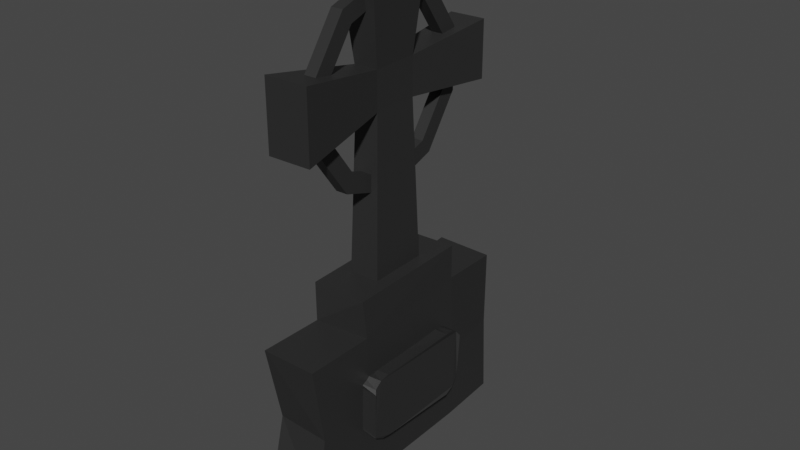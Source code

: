 # Source: GraveStone_2.blend  (saved by Blender 3.5.10; exported with 4.5.12 LTS)
import bpy
from mathutils import Matrix  # noqa: F401  (used for matrix-valued properties, if any)

bpy.ops.wm.read_factory_settings(use_empty=True)
scene = bpy.context.scene
scene.name = 'Scene'

# ---- collections
col_collection = bpy.data.collections.new('Collection'); scene.collection.children.link(col_collection)

# ---- materials (node trees are filled in below, after node groups)
mat_stone = bpy.data.materials.new('Stone')
mat_stone.alpha_threshold = 0.0
mat_stone.use_transparent_shadow = False
mat_stone.roughness = 0.5
mat_stone.line_color = (0.0, 0.0, 0.0, 1.0)

# ---- material node trees
mat_stone.use_nodes = True; mat_stone.node_tree.nodes.clear()
_N = mat_stone.node_tree.nodes; _L = mat_stone.node_tree.links
n0 = _N.new('ShaderNodeOutputMaterial'); n0.name = 'Material Output'; n0.location = (300, 300)
n1 = _N.new('ShaderNodeBsdfPrincipled'); n1.name = 'Principled BSDF'; n1.location = (10, 300)
n1.distribution = 'GGX'
n1.subsurface_method = 'RANDOM_WALK_SKIN'
n1.inputs[0].default_value = (0.05222, 0.05222, 0.05222, 1.0)
n1.inputs[1].default_value = 0.5512
n1.inputs[3].default_value = 1.45
n1.inputs[27].default_value = (0.0, 0.0, 0.0, 1.0)
n1.inputs[28].default_value = 1.0
_L.new(n1.outputs[0], n0.inputs[0])
n0.is_active_output = True

# ---- world
world_world = bpy.data.worlds.new('World'); scene.world = world_world
world_world.use_nodes = True; world_world.node_tree.nodes.clear()
_N = world_world.node_tree.nodes; _L = world_world.node_tree.links
n0 = _N.new('ShaderNodeOutputWorld'); n0.name = 'World Output'; n0.location = (300, 300)
n1 = _N.new('ShaderNodeBackground'); n1.name = 'Background'; n1.location = (10, 300)
n1.inputs[0].default_value = (0.05088, 0.05088, 0.05088, 1.0)
_L.new(n1.outputs[0], n0.inputs[0])
n0.is_active_output = True
world_world.color = (0.05088, 0.05088, 0.05088)
world_world.use_sun_shadow = False
world_world.sun_shadow_jitter_overblur = 0.0

# ---- meshes
me_plane = bpy.data.meshes.new('Plane')
me_plane.from_pydata([(-0.758, -10.07, 1.778), (-1.179, -9.806, 1.728), (-0.9351, -10.09, 1.736), (-1.184, -9.853, 1.726), (1.392, -9.515, 1.814), (0.9775, -9.994, 1.915), (1.352, -9.74, 1.803), (1.229, -9.896, 1.868), (-1.21, -8.09, 1.624), (-0.8109, -7.645, 1.552), (-1.15, -7.965, 1.546), (-1.013, -7.727, 1.543), (0.9864, -7.544, 1.649), (1.427, -7.916, 1.707), (1.185, -7.549, 1.646), (1.363, -7.763, 1.626), (-0.783, -7.81, 0.9218), (-1.17, -8.137, 1.059), (-1.04, -7.798, 0.9741), (-1.194, -7.966, 1.063), (-1.144, -9.75, 1.023), (-0.8114, -10.15, 1.103), (-1.122, -9.965, 1.038), (-0.9325, -10.12, 0.982), (1.119, -10.11, 1.13), (1.461, -9.653, 1.263), (1.267, -9.968, 1.132), (1.356, -9.87, 1.313), (1.429, -8.003, 1.134), (1.048, -7.657, 1.042), (1.378, -7.81, 1.09), (1.185, -7.721, 1.059), (2.868, -6.065, -0.3621), (3.027, -11.85, 0.1498), (2.797, -5.885, 1.154), (2.958, -11.66, 1.612), (-2.504, -6.548, -0.4543), (-2.417, -12.37, -0.04805), (-2.544, -6.366, 1.008), (-2.396, -12.16, 1.449), (2.997, -8.925, -0.01085), (-2.221, -9.227, 1.219), (2.944, -8.822, 1.29), (-2.131, -9.379, -0.1882), (-0.9278, -12.28, 0.05074), (-1.129, -6.219, 1.11), (-1.067, -12.01, 1.484), (-1.168, -6.441, -0.3567), (-0.9185, -9.314, -0.1435), (-0.884, -9.121, 1.282), (1.688, -11.86, 1.58), (1.529, -6.169, -0.2689), (1.739, -9.134, -0.1486), (1.743, -12.02, 0.07324), (1.512, -5.895, 1.138), (1.667, -8.952, 1.384), (1.479, -4.598, 1.044), (-1.242, -4.798, 0.978), (-1.169, -5.021, -0.5071), (1.491, -4.822, -0.4808), (-0.4724, -5.201, -0.1323), (-0.8507, 5.742, -0.03953), (-0.4885, -5.087, 0.6763), (-0.8322, 5.611, -0.9682), (0.7787, -4.978, 0.7109), (0.6232, 5.737, -0.9284), (0.7948, -5.092, -0.09765), (0.6047, 5.867, 0.0002918), (2.512, 0.8381, -0.5346), (-2.442, 0.3585, 0.3943), (2.493, 0.9726, 0.424), (-2.419, 0.1985, -0.7462), (-0.4861, 0.9676, -0.4782), (-0.4987, 1.056, 0.1523), (0.4895, 1.141, 0.1794), (0.5021, 1.053, -0.4512), (-2.504, 2.887, 0.2137), (2.46, 2.963, -0.6863), (2.44, 3.098, 0.2722), (-2.482, 2.727, -0.9268), (-0.5206, 2.366, -0.5781), (-0.5331, 2.454, 0.05251), (0.4551, 2.539, 0.07955), (0.4676, 2.451, -0.551), (-0.1319, 5.304, -0.2773), (-1.293, 4.506, -0.2599), (-1.976, 2.622, -0.1497), (-1.921, 0.3698, 0.01113), (-1.148, -1.389, 0.1612), (0.04773, -1.984, 0.2431), (1.209, -1.187, 0.2256), (1.892, 0.6981, 0.1154), (1.836, 2.95, -0.04538), (1.063, 4.709, -0.1954), (-0.1319, 5.304, -0.2773), (-1.293, 4.506, -0.2599), (-1.976, 2.622, -0.1497), (-1.921, 0.3698, 0.01113), (-1.148, -1.389, 0.1612), (0.04773, -1.984, 0.2431), (1.209, -1.187, 0.2256), (1.892, 0.6981, 0.1154), (1.836, 2.95, -0.04538), (1.063, 4.709, -0.1954), (-0.1319, 5.304, -0.2773), (-1.293, 4.506, -0.2599), (-1.976, 2.622, -0.1497), (-1.921, 0.3698, 0.01113), (-1.148, -1.389, 0.1612), (0.04773, -1.984, 0.2431), (1.209, -1.187, 0.2256), (1.892, 0.6981, 0.1154), (1.836, 2.95, -0.04538), (1.063, 4.709, -0.1954), (-0.1319, 5.304, -0.2773), (-1.293, 4.506, -0.2599), (-1.976, 2.622, -0.1497), (-1.921, 0.3698, 0.01113), (-1.148, -1.389, 0.1612), (0.04773, -1.984, 0.2431), (1.209, -1.187, 0.2256), (1.892, 0.6981, 0.1154), (1.836, 2.95, -0.04538), (1.063, 4.709, -0.1954), (-0.1319, 5.304, -0.2773), (-1.293, 4.506, -0.2599), (-1.976, 2.622, -0.1497), (-1.921, 0.3698, 0.01113), (-1.148, -1.389, 0.1612), (0.04773, -1.984, 0.2431), (1.209, -1.187, 0.2256), (1.892, 0.6981, 0.1154), (1.836, 2.95, -0.04538), (1.063, 4.709, -0.1954), (-0.1319, 5.304, -0.2773), (-1.293, 4.506, -0.2599), (-1.976, 2.622, -0.1497), (-1.921, 0.3698, 0.01113), (-1.148, -1.389, 0.1612), (0.04773, -1.984, 0.2431), (1.209, -1.187, 0.2256), (1.892, 0.6981, 0.1154), (1.836, 2.95, -0.04538), (1.063, 4.709, -0.1954), (-0.1319, 5.304, -0.2773), (-1.293, 4.506, -0.2599), (-1.976, 2.622, -0.1497), (-1.921, 0.3698, 0.01113), (-1.148, -1.389, 0.1612), (0.04773, -1.984, 0.2431), (1.209, -1.187, 0.2256), (1.892, 0.6981, 0.1154), (1.836, 2.95, -0.04538), (1.063, 4.709, -0.1954), (-0.1319, 5.304, -0.2773), (-1.293, 4.506, -0.2599), (-1.976, 2.622, -0.1497), (-1.921, 0.3698, 0.01113), (-1.148, -1.389, 0.1612), (0.04773, -1.984, 0.2431), (1.209, -1.187, 0.2256), (1.892, 0.6981, 0.1154), (1.836, 2.95, -0.04538), (1.063, 4.709, -0.1954), (-0.1319, 5.304, -0.2773), (-1.293, 4.506, -0.2599), (-1.976, 2.622, -0.1497), (-1.921, 0.3698, 0.01113), (-1.148, -1.389, 0.1612), (0.04773, -1.984, 0.2431), (1.209, -1.187, 0.2256), (1.892, 0.6981, 0.1154), (1.836, 2.95, -0.04538), (1.063, 4.709, -0.1954), (-0.1319, 5.304, -0.2773), (-1.293, 4.506, -0.2599), (-1.976, 2.622, -0.1497), (-1.921, 0.3698, 0.01113), (-1.148, -1.389, 0.1612), (0.04773, -1.984, 0.2431), (1.209, -1.187, 0.2256), (1.892, 0.6981, 0.1154), (1.836, 2.95, -0.04538), (1.063, 4.709, -0.1954), (-0.1319, 5.304, -0.2773), (-1.293, 4.506, -0.2599), (-1.976, 2.622, -0.1497), (-1.921, 0.3698, 0.01113), (-1.148, -1.389, 0.1612), (0.04773, -1.984, 0.2431), (1.209, -1.187, 0.2256), (1.892, 0.6981, 0.1154), (1.836, 2.95, -0.04538), (1.063, 4.709, -0.1954), (-0.1319, 5.304, -0.2773), (-1.293, 4.506, -0.2599), (-1.976, 2.622, -0.1497), (-1.921, 0.3698, 0.01113), (-1.148, -1.389, 0.1612), (0.04773, -1.984, 0.2431), (1.209, -1.187, 0.2256), (1.892, 0.6981, 0.1154), (1.836, 2.95, -0.04538), (1.063, 4.709, -0.1954), (-0.1319, 5.304, -0.2773), (-1.293, 4.506, -0.2599), (-1.976, 2.622, -0.1497), (-1.921, 0.3698, 0.01113), (-1.148, -1.389, 0.1612), (0.04773, -1.984, 0.2431), (1.209, -1.187, 0.2256), (1.892, 0.6981, 0.1154), (1.836, 2.95, -0.04538), (1.063, 4.709, -0.1954), (-0.1319, 5.304, -0.2773), (-1.293, 4.506, -0.2599), (-1.976, 2.622, -0.1497), (-1.921, 0.3698, 0.01113), (-1.148, -1.389, 0.1612), (0.04773, -1.984, 0.2431), (1.209, -1.187, 0.2256), (1.892, 0.6981, 0.1154), (1.836, 2.95, -0.04538), (1.063, 4.709, -0.1954), (-0.1161, 4.666, -0.2318), (-1.074, 4.008, -0.2174), (-1.638, 2.453, -0.1265), (-1.592, 0.5956, 0.006186), (-0.9541, -0.8556, 0.1299), (0.03202, -1.346, 0.1975), (0.9898, -0.6883, 0.1831), (1.553, 0.8664, 0.09223), (1.508, 2.724, -0.04044), (0.8699, 4.176, -0.1642), (-0.1256, 5.259, -0.5931), (-1.287, 4.462, -0.5756), (-1.97, 2.577, -0.4655), (-1.914, 0.3255, -0.3046), (-1.141, -1.434, -0.1546), (0.05403, -2.028, -0.07269), (1.215, -1.231, -0.09016), (1.898, 0.6538, -0.2003), (1.843, 2.906, -0.3612), (1.07, 4.665, -0.5112), (-0.1256, 5.259, -0.5931), (-1.287, 4.462, -0.5756), (-1.97, 2.577, -0.4655), (-1.914, 0.3255, -0.3046), (-1.141, -1.434, -0.1546), (0.05403, -2.028, -0.07269), (1.215, -1.231, -0.09016), (1.898, 0.6538, -0.2003), (1.843, 2.906, -0.3612), (1.07, 4.665, -0.5112), (-0.1256, 5.259, -0.5931), (-1.287, 4.462, -0.5756), (-1.97, 2.577, -0.4655), (-1.914, 0.3255, -0.3046), (-1.141, -1.434, -0.1546), (0.05403, -2.028, -0.07269), (1.215, -1.231, -0.09016), (1.898, 0.6538, -0.2003), (1.843, 2.906, -0.3612), (1.07, 4.665, -0.5112), (-0.1256, 5.259, -0.5931), (-1.287, 4.462, -0.5756), (-1.97, 2.577, -0.4655), (-1.914, 0.3255, -0.3046), (-1.141, -1.434, -0.1546), (0.05403, -2.028, -0.07269), (1.215, -1.231, -0.09016), (1.898, 0.6538, -0.2003), (1.843, 2.906, -0.3612), (1.07, 4.665, -0.5112), (-0.1256, 5.259, -0.5931), (-1.287, 4.462, -0.5756), (-1.97, 2.577, -0.4655), (-1.914, 0.3255, -0.3046), (-1.141, -1.434, -0.1546), (0.05403, -2.028, -0.07269), (1.215, -1.231, -0.09016), (1.898, 0.6538, -0.2003), (1.843, 2.906, -0.3612), (1.07, 4.665, -0.5112), (-0.1256, 5.259, -0.5931), (-1.287, 4.462, -0.5756), (-1.97, 2.577, -0.4655), (-1.914, 0.3255, -0.3046), (-1.141, -1.434, -0.1546), (0.05403, -2.028, -0.07269), (1.215, -1.231, -0.09016), (1.898, 0.6538, -0.2003), (1.843, 2.906, -0.3612), (1.07, 4.665, -0.5112), (-0.1256, 5.259, -0.5931), (-1.287, 4.462, -0.5756), (-1.97, 2.577, -0.4655), (-1.914, 0.3255, -0.3046), (-1.141, -1.434, -0.1546), (0.05403, -2.028, -0.07269), (1.215, -1.231, -0.09016), (1.898, 0.6538, -0.2003), (1.843, 2.906, -0.3612), (1.07, 4.665, -0.5112), (-0.1256, 5.259, -0.5931), (-1.287, 4.462, -0.5756), (-1.97, 2.577, -0.4655), (-1.914, 0.3255, -0.3046), (-1.141, -1.434, -0.1546), (0.05403, -2.028, -0.07269), (1.215, -1.231, -0.09016), (1.898, 0.6538, -0.2003), (1.843, 2.906, -0.3612), (1.07, 4.665, -0.5112), (-0.1256, 5.259, -0.5931), (-1.287, 4.462, -0.5756), (-1.97, 2.577, -0.4655), (-1.914, 0.3255, -0.3046), (-1.141, -1.434, -0.1546), (0.05403, -2.028, -0.07269), (1.215, -1.231, -0.09016), (1.898, 0.6538, -0.2003), (1.843, 2.906, -0.3612), (1.07, 4.665, -0.5112), (-0.1256, 5.259, -0.5931), (-1.287, 4.462, -0.5756), (-1.97, 2.577, -0.4655), (-1.914, 0.3255, -0.3046), (-1.141, -1.434, -0.1546), (0.05403, -2.028, -0.07269), (1.215, -1.231, -0.09016), (1.898, 0.6538, -0.2003), (1.843, 2.906, -0.3612), (1.07, 4.665, -0.5112), (-0.1256, 5.259, -0.5931), (-1.287, 4.462, -0.5756), (-1.97, 2.577, -0.4655), (-1.914, 0.3255, -0.3046), (-1.141, -1.434, -0.1546), (0.05403, -2.028, -0.07269), (1.215, -1.231, -0.09016), (1.898, 0.6538, -0.2003), (1.843, 2.906, -0.3612), (1.07, 4.665, -0.5112), (-0.1256, 5.259, -0.5931), (-1.287, 4.462, -0.5756), (-1.97, 2.577, -0.4655), (-1.914, 0.3255, -0.3046), (-1.141, -1.434, -0.1546), (0.05403, -2.028, -0.07269), (1.215, -1.231, -0.09016), (1.898, 0.6538, -0.2003), (1.843, 2.906, -0.3612), (1.07, 4.665, -0.5112), (-0.1256, 5.259, -0.5931), (-1.287, 4.462, -0.5756), (-1.97, 2.577, -0.4655), (-1.914, 0.3255, -0.3046), (-1.141, -1.434, -0.1546), (0.05403, -2.028, -0.07269), (1.215, -1.231, -0.09016), (1.898, 0.6538, -0.2003), (1.843, 2.906, -0.3612), (1.07, 4.665, -0.5112), (-0.1256, 5.259, -0.5931), (-1.287, 4.462, -0.5756), (-1.97, 2.577, -0.4655), (-1.914, 0.3255, -0.3046), (-1.141, -1.434, -0.1546), (0.05403, -2.028, -0.07269), (1.215, -1.231, -0.09016), (1.898, 0.6538, -0.2003), (1.843, 2.906, -0.3612), (1.07, 4.665, -0.5112), (-0.1099, 4.622, -0.5476), (-1.068, 3.964, -0.5332), (-1.631, 2.409, -0.4423), (-1.585, 0.5513, -0.3096), (-0.9478, -0.9, -0.1858), (0.03831, -1.39, -0.1182), (0.9961, -0.7326, -0.1326), (1.56, 0.8221, -0.2235), (1.514, 2.68, -0.3562), (0.8762, 4.131, -0.48)], [], [(0, 5, 24, 21), (12, 9, 16, 29), (0, 2, 3, 1, 8, 10, 11, 9, 12, 14, 15, 13, 4, 6, 7, 5), (20, 22, 23, 21, 24, 26, 27, 25, 28, 30, 31, 29, 16, 18, 19, 17), (4, 13, 28, 25), (12, 29, 31, 14), (14, 31, 30, 15), (15, 30, 28, 13), (24, 5, 7, 26), (26, 7, 6, 27), (27, 6, 4, 25), (0, 21, 23, 2), (2, 23, 22, 3), (3, 22, 20, 1), (16, 9, 11, 18), (18, 11, 10, 19), (19, 10, 8, 17), (8, 1, 20, 17), (47, 36, 38, 45), (49, 45, 38, 41), (41, 38, 36, 43), (53, 33, 35, 50), (40, 32, 34, 42), (52, 51, 32, 40), (53, 52, 40, 33), (33, 40, 42, 35), (39, 41, 43, 37), (46, 49, 41, 39), (50, 55, 49, 46), (37, 43, 48, 44), (43, 36, 47, 48), (37, 44, 46, 39), (55, 54, 45, 49), (51, 47, 58, 59), (32, 51, 54, 34), (42, 34, 54, 55), (35, 42, 55, 50), (44, 48, 52, 53), (48, 47, 51, 52), (44, 53, 50, 46), (59, 58, 57, 56), (47, 45, 57, 58), (54, 51, 59, 56), (45, 54, 56, 57), (82, 67, 61, 81), (65, 63, 61, 67), (80, 63, 65, 83), (60, 72, 75, 66), (64, 74, 73, 62), (63, 80, 79, 76, 81, 61), (72, 80, 83, 75), (70, 78, 82, 74), (74, 82, 81, 73), (71, 79, 80, 72), (75, 83, 77, 68), (68, 77, 78, 70), (69, 76, 79, 71), (73, 81, 76, 69), (67, 82, 78, 77, 83, 65), (74, 64, 66, 75, 68, 70), (72, 60, 62, 73, 69, 71), (85, 86, 96, 95), (92, 93, 103, 102), (89, 90, 100, 99), (86, 87, 97, 96), (93, 84, 94, 103), (90, 91, 101, 100), (87, 88, 98, 97), (84, 85, 95, 94), (91, 92, 102, 101), (88, 89, 99, 98), (95, 96, 106, 105), (102, 103, 113, 112), (99, 100, 110, 109), (96, 97, 107, 106), (103, 94, 104, 113), (100, 101, 111, 110), (97, 98, 108, 107), (94, 95, 105, 104), (101, 102, 112, 111), (98, 99, 109, 108), (109, 110, 120, 119), (106, 107, 117, 116), (113, 104, 114, 123), (110, 111, 121, 120), (107, 108, 118, 117), (104, 105, 115, 114), (111, 112, 122, 121), (108, 109, 119, 118), (105, 106, 116, 115), (112, 113, 123, 122), (116, 117, 127, 126), (123, 114, 124, 133), (120, 121, 131, 130), (117, 118, 128, 127), (114, 115, 125, 124), (121, 122, 132, 131), (118, 119, 129, 128), (115, 116, 126, 125), (122, 123, 133, 132), (119, 120, 130, 129), (128, 129, 139, 138), (125, 126, 136, 135), (132, 133, 143, 142), (129, 130, 140, 139), (126, 127, 137, 136), (133, 124, 134, 143), (130, 131, 141, 140), (127, 128, 138, 137), (124, 125, 135, 134), (131, 132, 142, 141), (145, 155, 156, 146), (152, 162, 163, 153), (149, 159, 160, 150), (146, 156, 157, 147), (153, 163, 154, 144), (150, 160, 161, 151), (147, 157, 158, 148), (144, 154, 155, 145), (151, 161, 162, 152), (148, 158, 159, 149), (155, 165, 166, 156), (162, 172, 173, 163), (159, 169, 170, 160), (156, 166, 167, 157), (163, 173, 164, 154), (160, 170, 171, 161), (157, 167, 168, 158), (154, 164, 165, 155), (161, 171, 172, 162), (158, 168, 169, 159), (169, 179, 180, 170), (166, 176, 177, 167), (173, 183, 174, 164), (170, 180, 181, 171), (167, 177, 178, 168), (164, 174, 175, 165), (171, 181, 182, 172), (168, 178, 179, 169), (165, 175, 176, 166), (172, 182, 183, 173), (176, 186, 187, 177), (183, 193, 184, 174), (180, 190, 191, 181), (177, 187, 188, 178), (174, 184, 185, 175), (181, 191, 192, 182), (178, 188, 189, 179), (175, 185, 186, 176), (182, 192, 193, 183), (179, 189, 190, 180), (188, 198, 199, 189), (185, 195, 196, 186), (192, 202, 203, 193), (189, 199, 200, 190), (186, 196, 197, 187), (193, 203, 194, 184), (190, 200, 201, 191), (187, 197, 198, 188), (184, 194, 195, 185), (191, 201, 202, 192), (88, 148, 149, 89), (138, 198, 197, 137), (89, 149, 150, 90), (139, 199, 198, 138), (90, 150, 151, 91), (140, 200, 199, 139), (91, 151, 152, 92), (141, 201, 200, 140), (84, 144, 145, 85), (92, 152, 153, 93), (142, 202, 201, 141), (85, 145, 146, 86), (135, 195, 194, 134), (93, 153, 144, 84), (143, 203, 202, 142), (86, 146, 147, 87), (136, 196, 195, 135), (134, 194, 203, 143), (87, 147, 148, 88), (137, 197, 196, 136), (196, 206, 205, 195), (203, 213, 212, 202), (200, 210, 209, 199), (197, 207, 206, 196), (194, 204, 213, 203), (201, 211, 210, 200), (198, 208, 207, 197), (195, 205, 204, 194), (202, 212, 211, 201), (199, 209, 208, 198), (211, 221, 220, 210), (208, 218, 217, 207), (205, 215, 214, 204), (212, 222, 221, 211), (209, 219, 218, 208), (206, 216, 215, 205), (213, 223, 222, 212), (210, 220, 219, 209), (207, 217, 216, 206), (204, 214, 223, 213), (218, 228, 227, 217), (215, 225, 224, 214), (222, 232, 231, 221), (219, 229, 228, 218), (216, 226, 225, 215), (223, 233, 232, 222), (220, 230, 229, 219), (217, 227, 226, 216), (214, 224, 233, 223), (221, 231, 230, 220), (235, 245, 246, 236), (242, 252, 253, 243), (239, 249, 250, 240), (236, 246, 247, 237), (243, 253, 244, 234), (240, 250, 251, 241), (237, 247, 248, 238), (234, 244, 245, 235), (241, 251, 252, 242), (238, 248, 249, 239), (245, 255, 256, 246), (252, 262, 263, 253), (249, 259, 260, 250), (246, 256, 257, 247), (253, 263, 254, 244), (250, 260, 261, 251), (247, 257, 258, 248), (244, 254, 255, 245), (251, 261, 262, 252), (248, 258, 259, 249), (259, 269, 270, 260), (256, 266, 267, 257), (263, 273, 264, 254), (260, 270, 271, 261), (257, 267, 268, 258), (254, 264, 265, 255), (261, 271, 272, 262), (258, 268, 269, 259), (255, 265, 266, 256), (262, 272, 273, 263), (266, 276, 277, 267), (273, 283, 274, 264), (270, 280, 281, 271), (267, 277, 278, 268), (264, 274, 275, 265), (271, 281, 282, 272), (268, 278, 279, 269), (265, 275, 276, 266), (272, 282, 283, 273), (269, 279, 280, 270), (278, 288, 289, 279), (275, 285, 286, 276), (282, 292, 293, 283), (279, 289, 290, 280), (276, 286, 287, 277), (283, 293, 284, 274), (280, 290, 291, 281), (277, 287, 288, 278), (274, 284, 285, 275), (281, 291, 292, 282), (295, 296, 306, 305), (302, 303, 313, 312), (299, 300, 310, 309), (296, 297, 307, 306), (303, 294, 304, 313), (300, 301, 311, 310), (297, 298, 308, 307), (294, 295, 305, 304), (301, 302, 312, 311), (298, 299, 309, 308), (305, 306, 316, 315), (312, 313, 323, 322), (309, 310, 320, 319), (306, 307, 317, 316), (313, 304, 314, 323), (310, 311, 321, 320), (307, 308, 318, 317), (304, 305, 315, 314), (311, 312, 322, 321), (308, 309, 319, 318), (319, 320, 330, 329), (316, 317, 327, 326), (323, 314, 324, 333), (320, 321, 331, 330), (317, 318, 328, 327), (314, 315, 325, 324), (321, 322, 332, 331), (318, 319, 329, 328), (315, 316, 326, 325), (322, 323, 333, 332), (326, 327, 337, 336), (333, 324, 334, 343), (330, 331, 341, 340), (327, 328, 338, 337), (324, 325, 335, 334), (331, 332, 342, 341), (328, 329, 339, 338), (325, 326, 336, 335), (332, 333, 343, 342), (329, 330, 340, 339), (338, 339, 349, 348), (335, 336, 346, 345), (342, 343, 353, 352), (339, 340, 350, 349), (336, 337, 347, 346), (343, 334, 344, 353), (340, 341, 351, 350), (337, 338, 348, 347), (334, 335, 345, 344), (341, 342, 352, 351), (238, 239, 299, 298), (288, 287, 347, 348), (239, 240, 300, 299), (289, 288, 348, 349), (240, 241, 301, 300), (290, 289, 349, 350), (241, 242, 302, 301), (291, 290, 350, 351), (234, 235, 295, 294), (242, 243, 303, 302), (292, 291, 351, 352), (235, 236, 296, 295), (285, 284, 344, 345), (243, 234, 294, 303), (293, 292, 352, 353), (236, 237, 297, 296), (286, 285, 345, 346), (284, 293, 353, 344), (237, 238, 298, 297), (287, 286, 346, 347), (346, 345, 355, 356), (353, 352, 362, 363), (350, 349, 359, 360), (347, 346, 356, 357), (344, 353, 363, 354), (351, 350, 360, 361), (348, 347, 357, 358), (345, 344, 354, 355), (352, 351, 361, 362), (349, 348, 358, 359), (361, 360, 370, 371), (358, 357, 367, 368), (355, 354, 364, 365), (362, 361, 371, 372), (359, 358, 368, 369), (356, 355, 365, 366), (363, 362, 372, 373), (360, 359, 369, 370), (357, 356, 366, 367), (354, 363, 373, 364), (368, 367, 377, 378), (365, 364, 374, 375), (372, 371, 381, 382), (369, 368, 378, 379), (366, 365, 375, 376), (373, 372, 382, 383), (370, 369, 379, 380), (367, 366, 376, 377), (364, 373, 383, 374), (371, 370, 380, 381), (224, 225, 375, 374), (231, 232, 382, 381), (228, 229, 379, 378), (225, 226, 376, 375), (232, 233, 383, 382), (229, 230, 380, 379), (226, 227, 377, 376), (233, 224, 374, 383), (230, 231, 381, 380), (227, 228, 378, 377), (217, 216, 366, 367), (216, 215, 365, 366), (218, 217, 367, 368), (220, 219, 369, 370), (219, 218, 368, 369), (221, 220, 370, 371), (222, 221, 371, 372), (223, 222, 372, 373), (214, 223, 373, 364), (215, 214, 364, 365)])
_uv = me_plane.uv_layers.new(name='UVMap')
_uv.uv.foreach_set('vector', [0.1597, 0.0, 0.8403, 0.0, 0.8403, 0.0, 0.1597, 0.0, 0.8403, 1.0, 0.1597, 1.0, 0.1597, 1.0, 0.8403, 1.0, 0.1597, 0.0, 0.07986, 0.007133, 0.007133, 0.07986, 0.0, 0.1597, 0.0, 0.8403, 0.007133, 0.9201, 0.07986, 0.9929, 0.1597, 1.0, 0.8403, 1.0, 0.9201, 0.9929, 0.9929, 0.9201, 1.0, 0.8403, 1.0, 0.1597, 0.9929, 0.07986, 0.9201, 0.007133, 0.8403, 0.0, 0.0, 0.1597, 0.007133, 0.07986, 0.07986, 0.007133, 0.1597, 0.0, 0.8403, 0.0, 0.9201, 0.007133, 0.9929, 0.07986, 1.0, 0.1597, 1.0, 0.8403, 0.9929, 0.9201, 0.9201, 0.9929, 0.8403, 1.0, 0.1597, 1.0, 0.07986, 0.9929, 0.007133, 0.9201, 0.0, 0.8403, 1.0, 0.1597, 1.0, 0.8403, 1.0, 0.8403, 1.0, 0.1597, 0.8403, 1.0, 0.8403, 1.0, 0.9201, 0.9929, 0.9201, 0.9929, 0.9201, 0.9929, 0.9201, 0.9929, 0.9929, 0.9201, 0.9929, 0.9201, 0.9929, 0.9201, 0.9929, 0.9201, 1.0, 0.8403, 1.0, 0.8403, 0.8403, 0.0, 0.8403, 0.0, 0.9201, 0.007133, 0.9201, 0.007133, 0.9201, 0.007133, 0.9201, 0.007133, 0.9929, 0.07986, 0.9929, 0.07986, 0.9929, 0.07986, 0.9929, 0.07986, 1.0, 0.1597, 1.0, 0.1597, 0.1597, 0.0, 0.1597, 0.0, 0.07986, 0.007133, 0.07986, 0.007133, 0.07986, 0.007133, 0.07986, 0.007133, 0.007133, 0.07986, 0.007133, 0.07986, 0.007133, 0.07986, 0.007133, 0.07986, 0.0, 0.1597, 0.0, 0.1597, 0.1597, 1.0, 0.1597, 1.0, 0.07986, 0.9929, 0.07986, 0.9929, 0.07986, 0.9929, 0.07986, 0.9929, 0.007133, 0.9201, 0.007133, 0.9201, 0.007133, 0.9201, 0.007133, 0.9201, 0.0, 0.8403, 0.0, 0.8403, 0.0, 0.8403, 0.0, 0.1597, 0.0, 0.1597, 0.0, 0.8403, 0.75, 0.5, 0.875, 0.5, 0.875, 0.75, 0.75, 0.75, 0.5, 0.875, 0.625, 0.875, 0.625, 1.0, 0.5, 1.0, 0.5, 0.0, 0.625, 0.0, 0.625, 0.25, 0.5, 0.25, 0.3125, 0.5, 0.375, 0.5, 0.375, 0.75, 0.3125, 0.75, 0.5, 0.5, 0.625, 0.5, 0.625, 0.75, 0.5, 0.75, 0.5, 0.4375, 0.625, 0.4375, 0.625, 0.5, 0.5, 0.5, 0.375, 0.4375, 0.5, 0.4375, 0.5, 0.5, 0.375, 0.5, 0.375, 0.5, 0.5, 0.5, 0.5, 0.75, 0.375, 0.75, 0.375, 0.0, 0.5, 0.0, 0.5, 0.25, 0.375, 0.25, 0.375, 0.875, 0.5, 0.875, 0.5, 1.0, 0.375, 1.0, 0.375, 0.8125, 0.5, 0.8125, 0.5, 0.875, 0.375, 0.875, 0.375, 0.25, 0.5, 0.25, 0.5, 0.375, 0.375, 0.375, 0.5, 0.25, 0.625, 0.25, 0.625, 0.375, 0.5, 0.375, 0.125, 0.5, 0.25, 0.5, 0.25, 0.75, 0.125, 0.75, 0.5, 0.8125, 0.625, 0.8125, 0.625, 0.875, 0.5, 0.875, 0.625, 0.4375, 0.625, 0.375, 0.625, 0.375, 0.625, 0.4375, 0.625, 0.5, 0.6875, 0.5, 0.6875, 0.75, 0.625, 0.75, 0.5, 0.75, 0.625, 0.75, 0.625, 0.8125, 0.5, 0.8125, 0.375, 0.75, 0.5, 0.75, 0.5, 0.8125, 0.375, 0.8125, 0.375, 0.375, 0.5, 0.375, 0.5, 0.4375, 0.375, 0.4375, 0.5, 0.375, 0.625, 0.375, 0.625, 0.4375, 0.5, 0.4375, 0.25, 0.5, 0.3125, 0.5, 0.3125, 0.75, 0.25, 0.75, 0.6875, 0.5, 0.75, 0.5, 0.75, 0.75, 0.6875, 0.75, 0.75, 0.5, 0.75, 0.75, 0.75, 0.75, 0.75, 0.5, 0.6875, 0.75, 0.6875, 0.5, 0.6875, 0.5, 0.6875, 0.75, 0.625, 0.875, 0.625, 0.8125, 0.625, 0.8125, 0.625, 0.875, 0.5663, 0.822, 0.625, 0.822, 0.625, 0.875, 0.5663, 0.875, 0.697, 0.5, 0.75, 0.5, 0.75, 0.75, 0.697, 0.75, 0.5663, 0.375, 0.625, 0.375, 0.625, 0.428, 0.5663, 0.428, 0.375, 0.375, 0.5298, 0.375, 0.5298, 0.428, 0.375, 0.428, 0.375, 0.822, 0.5298, 0.822, 0.5298, 0.875, 0.375, 0.875, 0.625, 0.375, 0.5663, 0.375, 0.5663, 0.25, 0.5663, 0.0, 0.5663, 0.875, 0.625, 0.875, 0.5298, 0.375, 0.5663, 0.375, 0.5663, 0.428, 0.5298, 0.428, 0.5298, 0.75, 0.5663, 0.75, 0.5663, 0.822, 0.5298, 0.822, 0.5298, 0.822, 0.5663, 0.822, 0.5663, 0.875, 0.5298, 0.875, 0.5298, 0.25, 0.5663, 0.25, 0.5663, 0.375, 0.5298, 0.375, 0.5298, 0.428, 0.5663, 0.428, 0.5663, 0.5, 0.5298, 0.5, 0.5298, 0.5, 0.5663, 0.5, 0.5663, 0.75, 0.5298, 0.75, 0.5298, 0.0, 0.5663, 0.0, 0.5663, 0.25, 0.5298, 0.25, 0.5298, 0.875, 0.5663, 0.875, 0.5663, 1.0, 0.5298, 1.0, 0.625, 0.822, 0.5663, 0.822, 0.5663, 0.75, 0.5663, 0.5, 0.5663, 0.428, 0.625, 0.428, 0.5298, 0.822, 0.303, 0.75, 0.375, 0.428, 0.5298, 0.428, 0.5298, 0.5, 0.5298, 0.75, 0.5298, 0.375, 0.25, 0.5, 0.375, 0.875, 0.5298, 0.875, 0.5298, 0.0, 0.5298, 0.25, 0.0, 0.0, 0.0, 0.0, 0.0, 0.0, 0.0, 0.0, 0.0, 0.0, 0.0, 0.0, 0.0, 0.0, 0.0, 0.0, 0.0, 0.0, 0.0, 0.0, 0.0, 0.0, 0.0, 0.0, 0.0, 0.0, 0.0, 0.0, 0.0, 0.0, 0.0, 0.0, 0.0, 0.0, 0.0, 0.0, 0.0, 0.0, 0.0, 0.0, 0.0, 0.0, 0.0, 0.0, 0.0, 0.0, 0.0, 0.0, 0.0, 0.0, 0.0, 0.0, 0.0, 0.0, 0.0, 0.0, 0.0, 0.0, 0.0, 0.0, 0.0, 0.0, 0.0, 0.0, 0.0, 0.0, 0.0, 0.0, 0.0, 0.0, 0.0, 0.0, 0.0, 0.0, 0.0, 0.0, 0.0, 0.0, 0.0, 0.0, 0.0, 0.0, 0.0, 0.0, 0.0, 0.0, 0.0, 0.0, 0.0, 0.0, 0.0, 0.0, 0.0, 0.0, 0.0, 0.0, 0.0, 0.0, 0.0, 0.0, 0.0, 0.0, 0.0, 0.0, 0.0, 0.0, 0.0, 0.0, 0.0, 0.0, 0.0, 0.0, 0.0, 0.0, 0.0, 0.0, 0.0, 0.0, 0.0, 0.0, 0.0, 0.0, 0.0, 0.0, 0.0, 0.0, 0.0, 0.0, 0.0, 0.0, 0.0, 0.0, 0.0, 0.0, 0.0, 0.0, 0.0, 0.0, 0.0, 0.0, 0.0, 0.0, 0.0, 0.0, 0.0, 0.0, 0.0, 0.0, 0.0, 0.0, 0.0, 0.0, 0.0, 0.0, 0.0, 0.0, 0.0, 0.0, 0.0, 0.0, 0.0, 0.0, 0.0, 0.0, 0.0, 0.0, 0.0, 0.0, 0.0, 0.0, 0.0, 0.0, 0.0, 0.0, 0.0, 0.0, 0.0, 0.0, 0.0, 0.0, 0.0, 0.0, 0.0, 0.0, 0.0, 0.0, 0.0, 0.0, 0.0, 0.0, 0.0, 0.0, 0.0, 0.0, 0.0, 0.0, 0.0, 0.0, 0.0, 0.0, 0.0, 0.0, 0.0, 0.0, 0.0, 0.0, 0.0, 0.0, 0.0, 0.0, 0.0, 0.0, 0.0, 0.0, 0.0, 0.0, 0.0, 0.0, 0.0, 0.0, 0.0, 0.0, 0.0, 0.0, 0.0, 0.0, 0.0, 0.0, 0.0, 0.0, 0.0, 0.0, 0.0, 0.0, 0.0, 0.0, 0.0, 0.0, 0.0, 0.0, 0.0, 0.0, 0.0, 0.0, 0.0, 0.0, 0.0, 0.0, 0.0, 0.0, 0.0, 0.0, 0.0, 0.0, 0.0, 0.0, 0.0, 0.0, 0.0, 0.0, 0.0, 0.0, 0.0, 0.0, 0.0, 0.0, 0.0, 0.0, 0.0, 0.0, 0.0, 0.0, 0.0, 0.0, 0.0, 0.0, 0.0, 0.0, 0.0, 0.0, 0.0, 0.0, 0.0, 0.0, 0.0, 0.0, 0.0, 0.0, 0.0, 0.0, 0.0, 0.0, 0.0, 0.0, 0.0, 0.0, 0.0, 0.0, 0.0, 0.0, 0.0, 0.0, 0.0, 0.0, 0.0, 0.0, 0.0, 0.0, 0.0, 0.0, 0.0, 0.0, 0.0, 0.0, 0.0, 0.0, 0.0, 0.0, 0.0, 0.0, 0.0, 0.0, 0.0, 0.0, 0.0, 0.0, 0.0, 0.0, 0.0, 0.0, 0.0, 0.0, 0.0, 0.0, 0.0, 0.0, 0.0, 0.0, 0.0, 0.0, 0.0, 0.0, 0.0, 0.0, 0.0, 0.0, 0.0, 0.0, 0.0, 0.0, 0.0, 0.0, 0.0, 0.0, 0.0, 0.0, 0.0, 0.0, 0.0, 0.0, 0.0, 0.0, 0.0, 0.0, 0.0, 0.0, 0.0, 0.0, 0.0, 0.0, 0.0, 0.0, 0.0, 0.0, 0.0, 0.0, 0.0, 0.0, 0.0, 0.0, 0.0, 0.0, 0.0, 0.0, 0.0, 0.0, 0.0, 0.0, 0.0, 0.0, 0.0, 0.0, 0.0, 0.0, 0.0, 0.0, 0.0, 0.0, 0.0, 0.0, 0.0, 0.0, 0.0, 0.0, 0.0, 0.0, 0.0, 0.0, 0.0, 0.0, 0.0, 0.0, 0.0, 0.0, 0.0, 0.0, 0.0, 0.0, 0.0, 0.0, 0.0, 0.0, 0.0, 0.0, 0.0, 0.0, 0.0, 0.0, 0.0, 0.0, 0.0, 0.0, 0.0, 0.0, 0.0, 0.0, 0.0, 0.0, 0.0, 0.0, 0.0, 0.0, 0.0, 0.0, 0.0, 0.0, 0.0, 0.0, 0.0, 0.0, 0.0, 0.0, 0.0, 0.0, 0.0, 0.0, 0.0, 0.0, 0.0, 0.0, 0.0, 0.0, 0.0, 0.0, 0.0, 0.0, 0.0, 0.0, 0.0, 0.0, 0.0, 0.0, 0.0, 0.0, 0.0, 0.0, 0.0, 0.0, 0.0, 0.0, 0.0, 0.0, 0.0, 0.0, 0.0, 0.0, 0.0, 0.0, 0.0, 0.0, 0.0, 0.0, 0.0, 0.0, 0.0, 0.0, 0.0, 0.0, 0.0, 0.0, 0.0, 0.0, 0.0, 0.0, 0.0, 0.0, 0.0, 0.0, 0.0, 0.0, 0.0, 0.0, 0.0, 0.0, 0.0, 0.0, 0.0, 0.0, 0.0, 0.0, 0.0, 0.0, 0.0, 0.0, 0.0, 0.0, 0.0, 0.0, 0.0, 0.0, 0.0, 0.0, 0.0, 0.0, 0.0, 0.0, 0.0, 0.0, 0.0, 0.0, 0.0, 0.0, 0.0, 0.0, 0.0, 0.0, 0.0, 0.0, 0.0, 0.0, 0.0, 0.0, 0.0, 0.0, 0.0, 0.0, 0.0, 0.0, 0.0, 0.0, 0.0, 0.0, 0.0, 0.0, 0.0, 0.0, 0.0, 0.0, 0.0, 0.0, 0.0, 0.0, 0.0, 0.0, 0.0, 0.0, 0.0, 0.0, 0.0, 0.0, 0.0, 0.0, 0.0, 0.0, 0.0, 0.0, 0.0, 0.0, 0.0, 0.0, 0.0, 0.0, 0.0, 0.0, 0.0, 0.0, 0.0, 0.0, 0.0, 0.0, 0.0, 0.0, 0.0, 0.0, 0.0, 0.0, 0.0, 0.0, 0.0, 0.0, 0.0, 0.0, 0.0, 0.0, 0.0, 0.0, 0.0, 0.0, 0.0, 0.0, 0.0, 0.0, 0.0, 0.0, 0.0, 0.0, 0.0, 0.0, 0.0, 0.0, 0.0, 0.0, 0.0, 0.0, 0.0, 0.0, 0.0, 0.0, 0.0, 0.0, 0.0, 0.0, 0.0, 0.0, 0.0, 0.0, 0.0, 0.0, 0.0, 0.0, 0.0, 0.0, 0.0, 0.0, 0.0, 0.0, 0.0, 0.0, 0.0, 0.0, 0.0, 0.0, 0.0, 0.0, 0.0, 0.0, 0.0, 0.0, 0.0, 0.0, 0.0, 0.0, 0.0, 0.0, 0.0, 0.0, 0.0, 0.0, 0.0, 0.0, 0.0, 0.0, 0.0, 0.0, 0.0, 0.0, 0.0, 0.0, 0.0, 0.0, 0.0, 0.0, 0.0, 0.0, 0.0, 0.0, 0.0, 0.0, 0.0, 0.0, 0.0, 0.0, 0.0, 0.0, 0.0, 0.0, 0.0, 0.0, 0.0, 0.0, 0.0, 0.0, 0.0, 0.0, 0.0, 0.0, 0.0, 0.0, 0.0, 0.0, 0.0, 0.0, 0.0, 0.0, 0.0, 0.0, 0.0, 0.0, 0.0, 0.0, 0.0, 0.0, 0.0, 0.0, 0.0, 0.0, 0.0, 0.0, 0.0, 0.0, 0.0, 0.0, 0.0, 0.0, 0.0, 0.0, 0.0, 0.0, 0.0, 0.0, 0.0, 0.0, 0.0, 0.0, 0.0, 0.0, 0.0, 0.0, 0.0, 0.0, 0.0, 0.0, 0.0, 0.0, 0.0, 0.0, 0.0, 0.0, 0.0, 0.0, 0.0, 0.0, 0.0, 0.0, 0.0, 0.0, 0.0, 0.0, 0.0, 0.0, 0.0, 0.0, 0.0, 0.0, 0.0, 0.0, 0.0, 0.0, 0.0, 0.0, 0.0, 0.0, 0.0, 0.0, 0.0, 0.0, 0.0, 0.0, 0.0, 0.0, 0.0, 0.0, 0.0, 0.0, 0.0, 0.0, 0.0, 0.0, 0.0, 0.0, 0.0, 0.0, 0.0, 0.0, 0.0, 0.0, 0.0, 0.0, 0.0, 0.0, 0.0, 0.0, 0.0, 0.0, 0.0, 0.0, 0.0, 0.0, 0.0, 0.0, 0.0, 0.0, 0.0, 0.0, 0.0, 0.0, 0.0, 0.0, 0.0, 0.0, 0.0, 0.0, 0.0, 0.0, 0.0, 0.0, 0.0, 0.0, 0.0, 0.0, 0.0, 0.0, 0.0, 0.0, 0.0, 0.0, 0.0, 0.0, 0.0, 0.0, 0.0, 0.0, 0.0, 0.0, 0.0, 0.0, 0.0, 0.0, 0.0, 0.0, 0.0, 0.0, 0.0, 0.0, 0.0, 0.0, 0.0, 0.0, 0.0, 0.0, 0.0, 0.0, 0.0, 0.0, 0.0, 0.0, 0.0, 0.0, 0.0, 0.0, 0.0, 0.0, 0.0, 0.0, 0.0, 0.0, 0.0, 0.0, 0.0, 0.0, 0.0, 0.0, 0.0, 0.0, 0.0, 0.0, 0.0, 0.0, 0.0, 0.0, 0.0, 0.0, 0.0, 0.0, 0.0, 0.0, 0.0, 0.0, 0.0, 0.0, 0.0, 0.0, 0.0, 0.0, 0.0, 0.0, 0.0, 0.0, 0.0, 0.0, 0.0, 0.0, 0.0, 0.0, 0.0, 0.0, 0.0, 0.0, 0.0, 0.0, 0.0, 0.0, 0.0, 0.0, 0.0, 0.0, 0.0, 0.0, 0.0, 0.0, 0.0, 0.0, 0.0, 0.0, 0.0, 0.0, 0.0, 0.0, 0.0, 0.0, 0.0, 0.0, 0.0, 0.0, 0.0, 0.0, 0.0, 0.0, 0.0, 0.0, 0.0, 0.0, 0.0, 0.0, 0.0, 0.0, 0.0, 0.0, 0.0, 0.0, 0.0, 0.0, 0.0, 0.0, 0.0, 0.0, 0.0, 0.0, 0.0, 0.0, 0.0, 0.0, 0.0, 0.0, 0.0, 0.0, 0.0, 0.0, 0.0, 0.0, 0.0, 0.0, 0.0, 0.0, 0.0, 0.0, 0.0, 0.0, 0.0, 0.0, 0.0, 0.0, 0.0, 0.0, 0.0, 0.0, 0.0, 0.0, 0.0, 0.0, 0.0, 0.0, 0.0, 0.0, 0.0, 0.0, 0.0, 0.0, 0.0, 0.0, 0.0, 0.0, 0.0, 0.0, 0.0, 0.0, 0.0, 0.0, 0.0, 0.0, 0.0, 0.0, 0.0, 0.0, 0.0, 0.0, 0.0, 0.0, 0.0, 0.0, 0.0, 0.0, 0.0, 0.0, 0.0, 0.0, 0.0, 0.0, 0.0, 0.0, 0.0, 0.0, 0.0, 0.0, 0.0, 0.0, 0.0, 0.0, 0.0, 0.0, 0.0, 0.0, 0.0, 0.0, 0.0, 0.0, 0.0, 0.0, 0.0, 0.0, 0.0, 0.0, 0.0, 0.0, 0.0, 0.0, 0.0, 0.0, 0.0, 0.0, 0.0, 0.0, 0.0, 0.0, 0.0, 0.0, 0.0, 0.0, 0.0, 0.0, 0.0, 0.0, 0.0, 0.0, 0.0, 0.0, 0.0, 0.0, 0.0, 0.0, 0.0, 0.0, 0.0, 0.0, 0.0, 0.0, 0.0, 0.0, 0.0, 0.0, 0.0, 0.0, 0.0, 0.0, 0.0, 0.0, 0.0, 0.0, 0.0, 0.0, 0.0, 0.0, 0.0, 0.0, 0.0, 0.0, 0.0, 0.0, 0.0, 0.0, 0.0, 0.0, 0.0, 0.0, 0.0, 0.0, 0.0, 0.0, 0.0, 0.0, 0.0, 0.0, 0.0, 0.0, 0.0, 0.0, 0.0, 0.0, 0.0, 0.0, 0.0, 0.0, 0.0, 0.0, 0.0, 0.0, 0.0, 0.0, 0.0, 0.0, 0.0, 0.0, 0.0, 0.0, 0.0, 0.0, 0.0, 0.0, 0.0, 0.0, 0.0, 0.0, 0.0, 0.0, 0.0, 0.0, 0.0, 0.0, 0.0, 0.0, 0.0, 0.0, 0.0, 0.0, 0.0, 0.0, 0.0, 0.0, 0.0, 0.0, 0.0, 0.0, 0.0, 0.0, 0.0, 0.0, 0.0, 0.0, 0.0, 0.0, 0.0, 0.0, 0.0, 0.0, 0.0, 0.0, 0.0, 0.0, 0.0, 0.0, 0.0, 0.0, 0.0, 0.0, 0.0, 0.0, 0.0, 0.0, 0.0, 0.0, 0.0, 0.0, 0.0, 0.0, 0.0, 0.0, 0.0, 0.0, 0.0, 0.0, 0.0, 0.0, 0.0, 0.0, 0.0, 0.0, 0.0, 0.0, 0.0, 0.0, 0.0, 0.0, 0.0, 0.0, 0.0, 0.0, 0.0, 0.0, 0.0, 0.0, 0.0, 0.0, 0.0, 0.0, 0.0, 0.0, 0.0, 0.0, 0.0, 0.0, 0.0, 0.0, 0.0, 0.0, 0.0, 0.0, 0.0, 0.0, 0.0, 0.0, 0.0, 0.0, 0.0, 0.0, 0.0, 0.0, 0.0, 0.0, 0.0, 0.0, 0.0, 0.0, 0.0, 0.0, 0.0, 0.0, 0.0, 0.0, 0.0, 0.0, 0.0, 0.0, 0.0, 0.0, 0.0, 0.0, 0.0, 0.0, 0.0, 0.0, 0.0, 0.0, 0.0, 0.0, 0.0, 0.0, 0.0, 0.0, 0.0, 0.0, 0.0, 0.0, 0.0, 0.0, 0.0, 0.0, 0.0, 0.0, 0.0, 0.0, 0.0, 0.0, 0.0, 0.0, 0.0, 0.0, 0.0, 0.0, 0.0, 0.0, 0.0, 0.0, 0.0, 0.0, 0.0, 0.0, 0.0, 0.0, 0.0, 0.0, 0.0, 0.0, 0.0, 0.0, 0.0, 0.0, 0.0, 0.0, 0.0, 0.0, 0.0, 0.0, 0.0, 0.0, 0.0, 0.0, 0.0, 0.0, 0.0, 0.0, 0.0, 0.0, 0.0, 0.0, 0.0, 0.0, 0.0, 0.0, 0.0, 0.0, 0.0, 0.0, 0.0, 0.0, 0.0, 0.0, 0.0, 0.0, 0.0, 0.0, 0.0, 0.0, 0.0, 0.0, 0.0, 0.0, 0.0, 0.0, 0.0, 0.0, 0.0, 0.0, 0.0, 0.0, 0.0, 0.0, 0.0, 0.0, 0.0, 0.0, 0.0, 0.0, 0.0, 0.0, 0.0, 0.0, 0.0, 0.0, 0.0, 0.0, 0.0, 0.0, 0.0, 0.0, 0.0, 0.0, 0.0, 0.0, 0.0, 0.0, 0.0, 0.0, 0.0, 0.0, 0.0, 0.0, 0.0, 0.0, 0.0, 0.0, 0.0, 0.0, 0.0, 0.0, 0.0, 0.0, 0.0, 0.0, 0.0, 0.0, 0.0, 0.0, 0.0, 0.0, 0.0, 0.0, 0.0, 0.0, 0.0, 0.0, 0.0, 0.0, 0.0, 0.0, 0.0, 0.0, 0.0, 0.0, 0.0, 0.0, 0.0, 0.0, 0.0, 0.0, 0.0, 0.0, 0.0, 0.0, 0.0, 0.0, 0.0, 0.0, 0.0, 0.0, 0.0, 0.0, 0.0, 0.0, 0.0, 0.0, 0.0, 0.0, 0.0, 0.0, 0.0, 0.0, 0.0, 0.0, 0.0, 0.0, 0.0, 0.0, 0.0, 0.0, 0.0, 0.0, 0.0, 0.0, 0.0, 0.0, 0.0, 0.0, 0.0, 0.0, 0.0, 0.0, 0.0, 0.0, 0.0, 0.0, 0.0, 0.0, 0.0, 0.0, 0.0, 0.0, 0.0, 0.0, 0.0, 0.0, 0.0, 0.0, 0.0, 0.0, 0.0, 0.0, 0.0, 0.0, 0.0, 0.0, 0.0, 0.0, 0.0, 0.0, 0.0, 0.0, 0.0, 0.0, 0.0, 0.0, 0.0, 0.0, 0.0, 0.0, 0.0, 0.0, 0.0, 0.0, 0.0, 0.0, 0.0, 0.0, 0.0, 0.0, 0.0, 0.0, 0.0, 0.0, 0.0, 0.0, 0.0, 0.0, 0.0, 0.0, 0.0, 0.0, 0.0, 0.0, 0.0, 0.0, 0.0, 0.0, 0.0, 0.0, 0.0, 0.0, 0.0, 0.0, 0.0, 0.0, 0.0, 0.0, 0.0, 0.0, 0.0, 0.0, 0.0, 0.0, 0.0, 0.0, 0.0, 0.0, 0.0, 0.0, 0.0, 0.0, 0.0, 0.0, 0.0, 0.0, 0.0, 0.0, 0.0, 0.0, 0.0, 0.0, 0.0, 0.0, 0.0, 0.0, 0.0, 0.0, 0.0, 0.0, 0.0, 0.0, 0.0, 0.0, 0.0, 0.0, 0.0, 0.0, 0.0, 0.0, 0.0, 0.0, 0.0, 0.0, 0.0, 0.0, 0.0, 0.0, 0.0, 0.0, 0.0, 0.0, 0.0, 0.0, 0.0, 0.0, 0.0, 0.0, 0.0, 0.0, 0.0, 0.0, 0.0, 0.0, 0.0, 0.0, 0.0, 0.0, 0.0, 0.0, 0.0, 0.0, 0.0, 0.0, 0.0, 0.0, 0.0, 0.0, 0.0, 0.0, 0.0, 0.0, 0.0, 0.0, 0.0, 0.0, 0.0, 0.0, 0.0, 0.0, 0.0, 0.0, 0.0, 0.0, 0.0, 0.0, 0.0, 0.0, 0.0, 0.0, 0.0, 0.0, 0.0, 0.0, 0.0, 0.0, 0.0, 0.0, 0.0, 0.0, 0.0, 0.0, 0.0, 0.0, 0.0, 0.0, 0.0, 0.0, 0.0, 0.0, 0.0, 0.0, 0.0, 0.0, 0.0, 0.0, 0.0, 0.0, 0.0, 0.0, 0.0, 0.0, 0.0, 0.0, 0.0, 0.0, 0.0, 0.0, 0.0, 0.0, 0.0, 0.0, 0.0, 0.0, 0.0, 0.0, 0.0, 0.0, 0.0, 0.0, 0.0, 0.0, 0.0, 0.0, 0.0, 0.0, 0.0, 0.0, 0.0, 0.0, 0.0, 0.0, 0.0, 0.0, 0.0, 0.0, 0.0, 0.0, 0.0, 0.0, 0.0, 0.0, 0.0, 0.0, 0.0, 0.0, 0.0, 0.0, 0.0, 0.0, 0.0, 0.0, 0.0, 0.0, 0.0, 0.0, 0.0, 0.0, 0.0, 0.0, 0.0, 0.0, 0.0, 0.0, 0.0, 0.0, 0.0, 0.0, 0.0, 0.0, 0.0, 0.0, 0.0, 0.0, 0.0, 0.0, 0.0, 0.0, 0.0, 0.0, 0.0, 0.0, 0.0, 0.0, 0.0, 0.0, 0.0, 0.0, 0.0, 0.0, 0.0, 0.0, 0.0, 0.0, 0.0, 0.0, 0.0, 0.0, 0.0, 0.0, 0.0, 0.0, 0.0, 0.0, 0.0, 0.0, 0.0, 0.0, 0.0, 0.0, 0.0, 0.0, 0.0, 0.0, 0.0, 0.0, 0.0, 0.0, 0.0, 0.0, 0.0, 0.0, 0.0, 0.0, 0.0, 0.0, 0.0, 0.0, 0.0, 0.0, 0.0, 0.0, 0.0, 0.0, 0.0, 0.0, 0.0, 0.0, 0.0, 0.0, 0.0, 0.0, 0.0, 0.0, 0.0, 0.0, 0.0, 0.0, 0.0, 0.0, 0.0, 0.0, 0.0, 0.0, 0.0, 0.0, 0.0, 0.0, 0.0, 0.0, 0.0, 0.0, 0.0, 0.0, 0.0, 0.0, 0.0, 0.0, 0.0, 0.0, 0.0, 0.0, 0.0, 0.0, 0.0, 0.0, 0.0, 0.0, 0.0, 0.0, 0.0, 0.0, 0.0, 0.0, 0.0, 0.0, 0.0, 0.0, 0.0, 0.0, 0.0, 0.0, 0.0, 0.0, 0.0, 0.0, 0.0, 0.0, 0.0, 0.0, 0.0, 0.0, 0.0, 0.0, 0.0, 0.0, 0.0, 0.0, 0.0, 0.0, 0.0, 0.0, 0.0, 0.0, 0.0, 0.0, 0.0, 0.0, 0.0, 0.0, 0.0, 0.0, 0.0, 0.0, 0.0, 0.0, 0.0, 0.0, 0.0, 0.0, 0.0, 0.0, 0.0, 0.0, 0.0, 0.0, 0.0, 0.0, 0.0, 0.0, 0.0, 0.0, 0.0, 0.0, 0.0, 0.0, 0.0, 0.0, 0.0, 0.0, 0.0, 0.0, 0.0, 0.0, 0.0, 0.0, 0.0, 0.0, 0.0, 0.0, 0.0, 0.0, 0.0, 0.0, 0.0, 0.0, 0.0, 0.0, 0.0, 0.0, 0.0, 0.0, 0.0, 0.0, 0.0, 0.0, 0.0, 0.0, 0.0, 0.0, 0.0, 0.0, 0.0, 0.0, 0.0, 0.0, 0.0, 0.0, 0.0, 0.0, 0.0, 0.0, 0.0, 0.0, 0.0, 0.0, 0.0, 0.0, 0.0, 0.0, 0.0, 0.0, 0.0, 0.0, 0.0, 0.0, 0.0, 0.0, 0.0, 0.0, 0.0, 0.0, 0.0, 0.0, 0.0, 0.0, 0.0, 0.0, 0.0, 0.0, 0.0, 0.0, 0.0, 0.0, 0.0, 0.0, 0.0, 0.0, 0.0, 0.0, 0.0, 0.0, 0.0, 0.0, 0.0, 0.0, 0.0, 0.0, 0.0, 0.0, 0.0, 0.0, 0.0, 0.0, 0.0, 0.0, 0.0, 0.0, 0.0, 0.0, 0.0, 0.0, 0.0, 0.0, 0.0, 0.0, 0.0, 0.0, 0.0, 0.0, 0.0, 0.0, 0.0, 0.0, 0.0, 0.0, 0.0, 0.0, 0.0, 0.0, 0.0, 0.0, 0.0, 0.0, 0.0, 0.0, 0.0, 0.0, 0.0, 0.0, 0.0, 0.0, 0.0, 0.0, 0.0, 0.0, 0.0, 0.0, 0.0, 0.0, 0.0, 0.0, 0.0, 0.0, 0.0, 0.0, 0.0, 0.0, 0.0, 0.0, 0.0, 0.0, 0.0, 0.0, 0.0, 0.0, 0.0, 0.0, 0.0, 0.0, 0.0, 0.0, 0.0, 0.0, 0.0, 0.0, 0.0, 0.0, 0.0, 0.0, 0.0, 0.0, 0.0, 0.0, 0.0, 0.0, 0.0, 0.0, 0.0, 0.0, 0.0, 0.0, 0.0, 0.0, 0.0, 0.0, 0.0, 0.0, 0.0, 0.0, 0.0, 0.0, 0.0, 0.0, 0.0, 0.0, 0.0, 0.0, 0.0, 0.0, 0.0, 0.0, 0.0, 0.0, 0.0, 0.0, 0.0, 0.0, 0.0, 0.0, 0.0, 0.0, 0.0, 0.0, 0.0, 0.0, 0.0, 0.0, 0.0, 0.0, 0.0, 0.0, 0.0, 0.0, 0.0, 0.0, 0.0, 0.0, 0.0, 0.0, 0.0, 0.0, 0.0, 0.0, 0.0, 0.0, 0.0, 0.0, 0.0, 0.0, 0.0, 0.0, 0.0, 0.0, 0.0, 0.0, 0.0, 0.0, 0.0, 0.0, 0.0, 0.0, 0.0, 0.0, 0.0, 0.0, 0.0, 0.0, 0.0, 0.0, 0.0, 0.0, 0.0, 0.0, 0.0, 0.0, 0.0, 0.0, 0.0, 0.0, 0.0, 0.0, 0.0, 0.0, 0.0, 0.0, 0.0, 0.0, 0.0, 0.0, 0.0, 0.0, 0.0, 0.0, 0.0, 0.0, 0.0, 0.0, 0.0, 0.0, 0.0, 0.0, 0.0, 0.0, 0.0, 0.0, 0.0, 0.0, 0.0, 0.0, 0.0, 0.0, 0.0, 0.0, 0.0, 0.0, 0.0, 0.0, 0.0, 0.0, 0.0, 0.0, 0.0, 0.0, 0.0, 0.0, 0.0, 0.0, 0.0, 0.0, 0.0, 0.0, 0.0, 0.0, 0.0, 0.0, 0.0, 0.0, 0.0, 0.0, 0.0, 0.0, 0.0, 0.0, 0.0, 0.0, 0.0, 0.0, 0.0, 0.0, 0.0, 0.0, 0.0, 0.0, 0.0, 0.0, 0.0, 0.0, 0.0, 0.0, 0.0, 0.0, 0.0, 0.0, 0.0, 0.0, 0.0, 0.0, 0.0, 0.0, 0.0, 0.0, 0.0, 0.0, 0.0, 0.0, 0.0, 0.0, 0.0, 0.0, 0.0, 0.0, 0.0, 0.0, 0.0, 0.0, 0.0, 0.0, 0.0, 0.0, 0.0, 0.0, 0.0, 0.0, 0.0, 0.0, 0.0, 0.0, 0.0, 0.0, 0.0, 0.0, 0.0, 0.0, 0.0, 0.0, 0.0, 0.0, 0.0, 0.0, 0.0, 0.0, 0.0, 0.0, 0.0, 0.0, 0.0, 0.0, 0.0, 0.0, 0.0, 0.0, 0.0, 0.0, 0.0, 0.0, 0.0, 0.0, 0.0, 0.0, 0.0, 0.0, 0.0, 0.0, 0.0, 0.0, 0.0, 0.0, 0.0, 0.0, 0.0, 0.0, 0.0, 0.0, 0.0, 0.0, 0.0, 0.0, 0.0, 0.0, 0.0, 0.0, 0.0, 0.0, 0.0, 0.0, 0.0, 0.0, 0.0, 0.0, 0.0, 0.0, 0.0, 0.0, 0.0, 0.0, 0.0, 0.0, 0.0, 0.0, 0.0, 0.0, 0.0, 0.0, 0.0, 0.0, 0.0, 0.0, 0.0, 0.0, 0.0, 0.0, 0.0, 0.0, 0.0, 0.0, 0.0, 0.0, 0.0, 0.0, 0.0, 0.0, 0.0, 0.0, 0.0, 0.0, 0.0, 0.0, 0.0, 0.0, 0.0, 0.0, 0.0, 0.0, 0.0, 0.0, 0.0, 0.0, 0.0, 0.0, 0.0, 0.0, 0.0, 0.0, 0.0, 0.0, 0.0, 0.0, 0.0, 0.0, 0.0, 0.0, 0.0, 0.0, 0.0, 0.0, 0.0, 0.0, 0.0, 0.0, 0.0, 0.0, 0.0, 0.0, 0.0, 0.0, 0.0, 0.0, 0.0, 0.0, 0.0, 0.0, 0.0, 0.0, 0.0, 0.0, 0.0, 0.0, 0.0, 0.0, 0.0, 0.0, 0.0, 0.0, 0.0, 0.0, 0.0, 0.0, 0.0, 0.0, 0.0, 0.0, 0.0, 0.0, 0.0, 0.0, 0.0, 0.0, 0.0, 0.0, 0.0, 0.0, 0.0, 0.0, 0.0, 0.0, 0.0, 0.0, 0.0, 0.0, 0.0, 0.0, 0.0, 0.0, 0.0, 0.0, 0.0, 0.0, 0.0, 0.0, 0.0, 0.0, 0.0, 0.0, 0.0, 0.0])
me_plane.materials.append(mat_stone)
me_plane.update()

# ---- objects
ob_plane = bpy.data.objects.new('Plane', me_plane)

# ---- transforms, parenting, visibility, modifiers, constraints
ob_plane.location = (-0.01145, -0.03632, 0.856)
ob_plane.rotation_euler = (1.671, 0.04476, 1.631)
ob_plane.scale = (0.1309, 0.07165, 0.101)

# ---- collection membership
col_collection.objects.link(ob_plane)

# ---- scene / render settings (as saved in the file)
scene.frame_start = 1; scene.frame_end = 250; scene.frame_set(1)
scene.render.engine = 'BLENDER_EEVEE_NEXT'
scene.cycles.sampling_pattern = 'TABULATED_SOBOL'
scene.view_settings.view_transform = 'Filmic'
bpy.context.view_layer.update()

# ---- added for rendering (the .blend has no active camera and no usable light): camera, sun
cam_auto = bpy.data.cameras.new('AutoCamera')
cam_auto.lens = 50.0
cam_auto.sensor_width = 36.0
cam_auto.clip_end = 1000.0
ob_auto_camera = bpy.data.objects.new('AutoCamera', cam_auto)
scene.collection.objects.link(ob_auto_camera)
ob_auto_camera.location = (1.53666, -1.84413, 1.83835)
ob_auto_camera.rotation_euler = (1.09748, -7.21219e-08, 0.694738)
scene.camera = ob_auto_camera
light_auto_sun = bpy.data.lights.new('AutoSun', 'SUN')
light_auto_sun.energy = 3.0
light_auto_sun.angle = 0.0523599
ob_auto_sun = bpy.data.objects.new('AutoSun', light_auto_sun)
scene.collection.objects.link(ob_auto_sun)
ob_auto_sun.rotation_euler = (0.872665, 0.174533, 0.523599)
bpy.context.view_layer.update()

